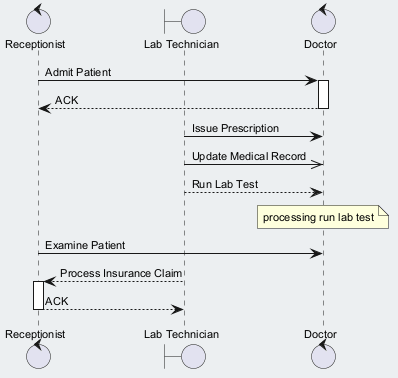

The diagram above was rendered by PlantUML. Its source (embedded in the PNG):
@startuml
skinparam backgroundColor #ECEFF1
skinparam classBackgroundColor #FFFFFF
skinparam classBorderColor #455A64
skinparam defaultFontSize 11
control "Receptionist" as R
boundary "Lab Technician" as LT
control "Doctor" as D
R -> D : Admit Patient
activate D
D --> R : ACK
deactivate D
LT -> D : Issue Prescription
LT ->> D : Update Medical Record
LT --> D : Run Lab Test
note over D : processing run lab test
R -> D : Examine Patient
LT --> R : Process Insurance Claim
activate R
R --> LT : ACK
deactivate R
@enduml